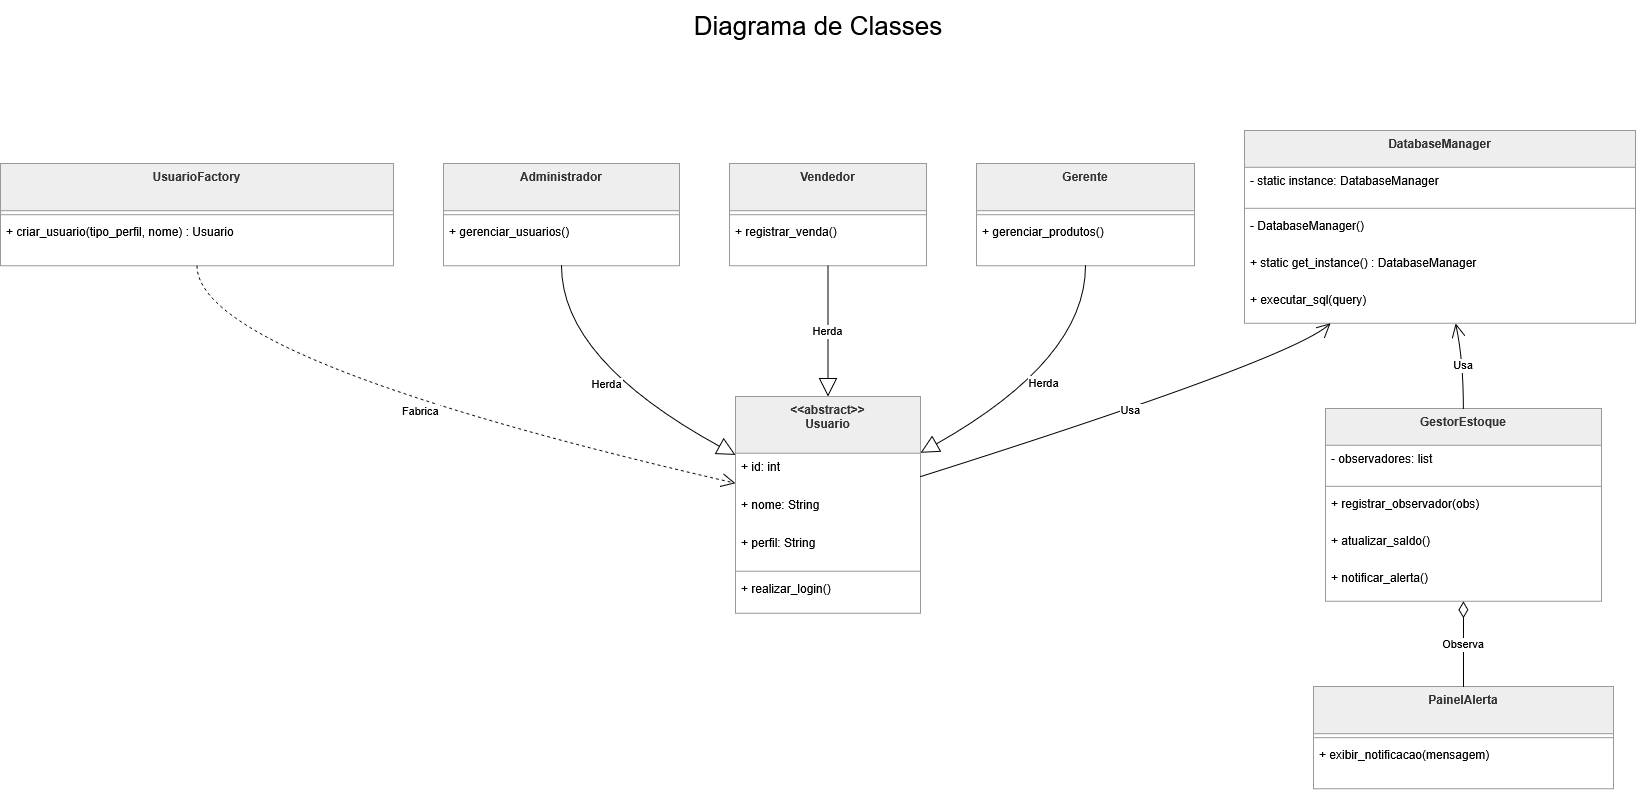

The diagram above was exported from draw.io. Its source (the exported page's mxGraphModel, read from the mxfile embedded in the PNG):
<mxGraphModel dx="2020" dy="1113" grid="1" gridSize="10" guides="1" tooltips="1" connect="1" arrows="1" fold="1" page="1" pageScale="1" pageWidth="827" pageHeight="1169" math="0" shadow="0">
  <root>
    <mxCell id="Yg4EuzYK1I-DKOyLrbKK-0" />
    <mxCell id="Yg4EuzYK1I-DKOyLrbKK-1" parent="Yg4EuzYK1I-DKOyLrbKK-0" />
    <mxCell id="yh_dzMLpJeZlz63vyA5P-0" connectable="0" parent="Yg4EuzYK1I-DKOyLrbKK-1" style="group" value="" vertex="1">
      <mxGeometry height="658.2" width="1635" x="10" y="170" as="geometry" />
    </mxCell>
    <mxCell id="yh_dzMLpJeZlz63vyA5P-1" parent="yh_dzMLpJeZlz63vyA5P-0" style="swimlane;fontStyle=1;align=center;verticalAlign=top;childLayout=stackLayout;horizontal=1;startSize=36.8;horizontalStack=0;resizeParent=1;resizeParentMax=0;resizeLast=0;collapsible=0;marginBottom=0;fillColor=light-dark(#eeeeee,#1f2020);strokeColor=light-dark(#999999,#cccccc);fontColor=light-dark(#333333,#cccccc);" value="DatabaseManager" vertex="1">
      <mxGeometry height="192.8" width="391" x="1244" as="geometry" />
    </mxCell>
    <mxCell id="yh_dzMLpJeZlz63vyA5P-2" parent="yh_dzMLpJeZlz63vyA5P-1" style="text;strokeColor=none;fillColor=none;align=left;verticalAlign=top;spacingLeft=4;spacingRight=4;overflow=hidden;rotatable=0;points=[[0,0.5],[1,0.5]];portConstraint=eastwest;" value="- static instance: DatabaseManager" vertex="1">
      <mxGeometry height="37" width="391" y="36.8" as="geometry" />
    </mxCell>
    <mxCell id="yh_dzMLpJeZlz63vyA5P-3" parent="yh_dzMLpJeZlz63vyA5P-1" style="line;strokeWidth=1;fillColor=none;align=left;verticalAlign=middle;spacingTop=-1;spacingLeft=3;spacingRight=3;rotatable=0;labelPosition=right;points=[];portConstraint=eastwest;strokeColor=inherit;" vertex="1">
      <mxGeometry height="8" width="391" y="73.8" as="geometry" />
    </mxCell>
    <mxCell id="yh_dzMLpJeZlz63vyA5P-4" parent="yh_dzMLpJeZlz63vyA5P-1" style="text;strokeColor=none;fillColor=none;align=left;verticalAlign=top;spacingLeft=4;spacingRight=4;overflow=hidden;rotatable=0;points=[[0,0.5],[1,0.5]];portConstraint=eastwest;" value="- DatabaseManager()" vertex="1">
      <mxGeometry height="37" width="391" y="81.8" as="geometry" />
    </mxCell>
    <mxCell id="yh_dzMLpJeZlz63vyA5P-5" parent="yh_dzMLpJeZlz63vyA5P-1" style="text;strokeColor=none;fillColor=none;align=left;verticalAlign=top;spacingLeft=4;spacingRight=4;overflow=hidden;rotatable=0;points=[[0,0.5],[1,0.5]];portConstraint=eastwest;" value="+ static get_instance() : DatabaseManager" vertex="1">
      <mxGeometry height="37" width="391" y="118.8" as="geometry" />
    </mxCell>
    <mxCell id="yh_dzMLpJeZlz63vyA5P-6" parent="yh_dzMLpJeZlz63vyA5P-1" style="text;strokeColor=none;fillColor=none;align=left;verticalAlign=top;spacingLeft=4;spacingRight=4;overflow=hidden;rotatable=0;points=[[0,0.5],[1,0.5]];portConstraint=eastwest;" value="+ executar_sql(query)" vertex="1">
      <mxGeometry height="37" width="391" y="155.8" as="geometry" />
    </mxCell>
    <mxCell id="yh_dzMLpJeZlz63vyA5P-7" parent="yh_dzMLpJeZlz63vyA5P-0" style="swimlane;fontStyle=1;align=center;verticalAlign=top;childLayout=stackLayout;horizontal=1;startSize=47.2;horizontalStack=0;resizeParent=1;resizeParentMax=0;resizeLast=0;collapsible=0;marginBottom=0;fillColor=light-dark(#eeeeee,#1f2020);strokeColor=light-dark(#999999,#cccccc);fontColor=light-dark(#333333,#cccccc);" value="UsuarioFactory" vertex="1">
      <mxGeometry height="102.2" width="393" y="33" as="geometry" />
    </mxCell>
    <mxCell id="yh_dzMLpJeZlz63vyA5P-8" parent="yh_dzMLpJeZlz63vyA5P-7" style="line;strokeWidth=1;fillColor=none;align=left;verticalAlign=middle;spacingTop=-1;spacingLeft=3;spacingRight=3;rotatable=0;labelPosition=right;points=[];portConstraint=eastwest;strokeColor=inherit;" vertex="1">
      <mxGeometry height="8" width="393" y="47.2" as="geometry" />
    </mxCell>
    <mxCell id="yh_dzMLpJeZlz63vyA5P-9" parent="yh_dzMLpJeZlz63vyA5P-7" style="text;strokeColor=none;fillColor=none;align=left;verticalAlign=top;spacingLeft=4;spacingRight=4;overflow=hidden;rotatable=0;points=[[0,0.5],[1,0.5]];portConstraint=eastwest;" value="+ criar_usuario(tipo_perfil, nome) : Usuario" vertex="1">
      <mxGeometry height="47" width="393" y="55.2" as="geometry" />
    </mxCell>
    <mxCell id="yh_dzMLpJeZlz63vyA5P-10" parent="yh_dzMLpJeZlz63vyA5P-0" style="swimlane;fontStyle=1;align=center;verticalAlign=top;childLayout=stackLayout;horizontal=1;startSize=56.727272727272734;horizontalStack=0;resizeParent=1;resizeParentMax=0;resizeLast=0;collapsible=0;marginBottom=0;fillColor=light-dark(#eeeeee,#1f2020);strokeColor=light-dark(#999999,#cccccc);fontColor=light-dark(#333333,#cccccc);" value="&lt;&lt;abstract&gt;&gt;&#10;Usuario" vertex="1">
      <mxGeometry height="216.72727272727275" width="185" x="735" y="266" as="geometry" />
    </mxCell>
    <mxCell id="yh_dzMLpJeZlz63vyA5P-11" parent="yh_dzMLpJeZlz63vyA5P-10" style="text;strokeColor=none;fillColor=none;align=left;verticalAlign=top;spacingLeft=4;spacingRight=4;overflow=hidden;rotatable=0;points=[[0,0.5],[1,0.5]];portConstraint=eastwest;" value="+ id: int" vertex="1">
      <mxGeometry height="38" width="185" y="56.727272727272734" as="geometry" />
    </mxCell>
    <mxCell id="yh_dzMLpJeZlz63vyA5P-12" parent="yh_dzMLpJeZlz63vyA5P-10" style="text;strokeColor=none;fillColor=none;align=left;verticalAlign=top;spacingLeft=4;spacingRight=4;overflow=hidden;rotatable=0;points=[[0,0.5],[1,0.5]];portConstraint=eastwest;" value="+ nome: String" vertex="1">
      <mxGeometry height="38" width="185" y="94.72727272727273" as="geometry" />
    </mxCell>
    <mxCell id="yh_dzMLpJeZlz63vyA5P-13" parent="yh_dzMLpJeZlz63vyA5P-10" style="text;strokeColor=none;fillColor=none;align=left;verticalAlign=top;spacingLeft=4;spacingRight=4;overflow=hidden;rotatable=0;points=[[0,0.5],[1,0.5]];portConstraint=eastwest;" value="+ perfil: String" vertex="1">
      <mxGeometry height="38" width="185" y="132.72727272727275" as="geometry" />
    </mxCell>
    <mxCell id="yh_dzMLpJeZlz63vyA5P-14" parent="yh_dzMLpJeZlz63vyA5P-10" style="line;strokeWidth=1;fillColor=none;align=left;verticalAlign=middle;spacingTop=-1;spacingLeft=3;spacingRight=3;rotatable=0;labelPosition=right;points=[];portConstraint=eastwest;strokeColor=inherit;" vertex="1">
      <mxGeometry height="8" width="185" y="170.72727272727275" as="geometry" />
    </mxCell>
    <mxCell id="yh_dzMLpJeZlz63vyA5P-15" parent="yh_dzMLpJeZlz63vyA5P-10" style="text;strokeColor=none;fillColor=none;align=left;verticalAlign=top;spacingLeft=4;spacingRight=4;overflow=hidden;rotatable=0;points=[[0,0.5],[1,0.5]];portConstraint=eastwest;" value="+ realizar_login()" vertex="1">
      <mxGeometry height="38" width="185" y="178.72727272727275" as="geometry" />
    </mxCell>
    <mxCell id="yh_dzMLpJeZlz63vyA5P-16" parent="yh_dzMLpJeZlz63vyA5P-0" style="swimlane;fontStyle=1;align=center;verticalAlign=top;childLayout=stackLayout;horizontal=1;startSize=47.2;horizontalStack=0;resizeParent=1;resizeParentMax=0;resizeLast=0;collapsible=0;marginBottom=0;fillColor=light-dark(#eeeeee,#1f2020);strokeColor=light-dark(#999999,#cccccc);fontColor=light-dark(#333333,#cccccc);" value="Administrador" vertex="1">
      <mxGeometry height="102.2" width="236" x="443" y="33" as="geometry" />
    </mxCell>
    <mxCell id="yh_dzMLpJeZlz63vyA5P-17" parent="yh_dzMLpJeZlz63vyA5P-16" style="line;strokeWidth=1;fillColor=none;align=left;verticalAlign=middle;spacingTop=-1;spacingLeft=3;spacingRight=3;rotatable=0;labelPosition=right;points=[];portConstraint=eastwest;strokeColor=inherit;" vertex="1">
      <mxGeometry height="8" width="236" y="47.2" as="geometry" />
    </mxCell>
    <mxCell id="yh_dzMLpJeZlz63vyA5P-18" parent="yh_dzMLpJeZlz63vyA5P-16" style="text;strokeColor=none;fillColor=none;align=left;verticalAlign=top;spacingLeft=4;spacingRight=4;overflow=hidden;rotatable=0;points=[[0,0.5],[1,0.5]];portConstraint=eastwest;" value="+ gerenciar_usuarios()" vertex="1">
      <mxGeometry height="47" width="236" y="55.2" as="geometry" />
    </mxCell>
    <mxCell id="yh_dzMLpJeZlz63vyA5P-19" parent="yh_dzMLpJeZlz63vyA5P-0" style="swimlane;fontStyle=1;align=center;verticalAlign=top;childLayout=stackLayout;horizontal=1;startSize=47.2;horizontalStack=0;resizeParent=1;resizeParentMax=0;resizeLast=0;collapsible=0;marginBottom=0;fillColor=light-dark(#eeeeee,#1f2020);strokeColor=light-dark(#999999,#cccccc);fontColor=light-dark(#333333,#cccccc);" value="Vendedor" vertex="1">
      <mxGeometry height="102.2" width="197" x="729" y="33" as="geometry" />
    </mxCell>
    <mxCell id="yh_dzMLpJeZlz63vyA5P-20" parent="yh_dzMLpJeZlz63vyA5P-19" style="line;strokeWidth=1;fillColor=none;align=left;verticalAlign=middle;spacingTop=-1;spacingLeft=3;spacingRight=3;rotatable=0;labelPosition=right;points=[];portConstraint=eastwest;strokeColor=inherit;" vertex="1">
      <mxGeometry height="8" width="197" y="47.2" as="geometry" />
    </mxCell>
    <mxCell id="yh_dzMLpJeZlz63vyA5P-21" parent="yh_dzMLpJeZlz63vyA5P-19" style="text;strokeColor=none;fillColor=none;align=left;verticalAlign=top;spacingLeft=4;spacingRight=4;overflow=hidden;rotatable=0;points=[[0,0.5],[1,0.5]];portConstraint=eastwest;" value="+ registrar_venda()" vertex="1">
      <mxGeometry height="47" width="197" y="55.2" as="geometry" />
    </mxCell>
    <mxCell id="yh_dzMLpJeZlz63vyA5P-22" parent="yh_dzMLpJeZlz63vyA5P-0" style="swimlane;fontStyle=1;align=center;verticalAlign=top;childLayout=stackLayout;horizontal=1;startSize=47.2;horizontalStack=0;resizeParent=1;resizeParentMax=0;resizeLast=0;collapsible=0;marginBottom=0;fillColor=light-dark(#eeeeee,#1f2020);strokeColor=light-dark(#999999,#cccccc);fontColor=light-dark(#333333,#cccccc);" value="Gerente" vertex="1">
      <mxGeometry height="102.2" width="218" x="976" y="33" as="geometry" />
    </mxCell>
    <mxCell id="yh_dzMLpJeZlz63vyA5P-23" parent="yh_dzMLpJeZlz63vyA5P-22" style="line;strokeWidth=1;fillColor=none;align=left;verticalAlign=middle;spacingTop=-1;spacingLeft=3;spacingRight=3;rotatable=0;labelPosition=right;points=[];portConstraint=eastwest;strokeColor=inherit;" vertex="1">
      <mxGeometry height="8" width="218" y="47.2" as="geometry" />
    </mxCell>
    <mxCell id="yh_dzMLpJeZlz63vyA5P-24" parent="yh_dzMLpJeZlz63vyA5P-22" style="text;strokeColor=none;fillColor=none;align=left;verticalAlign=top;spacingLeft=4;spacingRight=4;overflow=hidden;rotatable=0;points=[[0,0.5],[1,0.5]];portConstraint=eastwest;" value="+ gerenciar_produtos()" vertex="1">
      <mxGeometry height="47" width="218" y="55.2" as="geometry" />
    </mxCell>
    <mxCell id="yh_dzMLpJeZlz63vyA5P-25" parent="yh_dzMLpJeZlz63vyA5P-0" style="swimlane;fontStyle=1;align=center;verticalAlign=top;childLayout=stackLayout;horizontal=1;startSize=36.8;horizontalStack=0;resizeParent=1;resizeParentMax=0;resizeLast=0;collapsible=0;marginBottom=0;fillColor=light-dark(#eeeeee,#1f2020);strokeColor=light-dark(#999999,#cccccc);fontColor=light-dark(#333333,#cccccc);" value="GestorEstoque" vertex="1">
      <mxGeometry height="192.8" width="276" x="1325" y="278" as="geometry" />
    </mxCell>
    <mxCell id="yh_dzMLpJeZlz63vyA5P-26" parent="yh_dzMLpJeZlz63vyA5P-25" style="text;strokeColor=none;fillColor=none;align=left;verticalAlign=top;spacingLeft=4;spacingRight=4;overflow=hidden;rotatable=0;points=[[0,0.5],[1,0.5]];portConstraint=eastwest;" value="- observadores: list" vertex="1">
      <mxGeometry height="37" width="276" y="36.8" as="geometry" />
    </mxCell>
    <mxCell id="yh_dzMLpJeZlz63vyA5P-27" parent="yh_dzMLpJeZlz63vyA5P-25" style="line;strokeWidth=1;fillColor=none;align=left;verticalAlign=middle;spacingTop=-1;spacingLeft=3;spacingRight=3;rotatable=0;labelPosition=right;points=[];portConstraint=eastwest;strokeColor=inherit;" vertex="1">
      <mxGeometry height="8" width="276" y="73.8" as="geometry" />
    </mxCell>
    <mxCell id="yh_dzMLpJeZlz63vyA5P-28" parent="yh_dzMLpJeZlz63vyA5P-25" style="text;strokeColor=none;fillColor=none;align=left;verticalAlign=top;spacingLeft=4;spacingRight=4;overflow=hidden;rotatable=0;points=[[0,0.5],[1,0.5]];portConstraint=eastwest;" value="+ registrar_observador(obs)" vertex="1">
      <mxGeometry height="37" width="276" y="81.8" as="geometry" />
    </mxCell>
    <mxCell id="yh_dzMLpJeZlz63vyA5P-29" parent="yh_dzMLpJeZlz63vyA5P-25" style="text;strokeColor=none;fillColor=none;align=left;verticalAlign=top;spacingLeft=4;spacingRight=4;overflow=hidden;rotatable=0;points=[[0,0.5],[1,0.5]];portConstraint=eastwest;" value="+ atualizar_saldo()" vertex="1">
      <mxGeometry height="37" width="276" y="118.8" as="geometry" />
    </mxCell>
    <mxCell id="yh_dzMLpJeZlz63vyA5P-30" parent="yh_dzMLpJeZlz63vyA5P-25" style="text;strokeColor=none;fillColor=none;align=left;verticalAlign=top;spacingLeft=4;spacingRight=4;overflow=hidden;rotatable=0;points=[[0,0.5],[1,0.5]];portConstraint=eastwest;" value="+ notificar_alerta()" vertex="1">
      <mxGeometry height="37" width="276" y="155.8" as="geometry" />
    </mxCell>
    <mxCell id="yh_dzMLpJeZlz63vyA5P-31" parent="yh_dzMLpJeZlz63vyA5P-0" style="swimlane;fontStyle=1;align=center;verticalAlign=top;childLayout=stackLayout;horizontal=1;startSize=47.2;horizontalStack=0;resizeParent=1;resizeParentMax=0;resizeLast=0;collapsible=0;marginBottom=0;fillColor=light-dark(#eeeeee,#1f2020);strokeColor=light-dark(#999999,#cccccc);fontColor=light-dark(#333333,#cccccc);" value="PainelAlerta" vertex="1">
      <mxGeometry height="102.2" width="300" x="1313" y="556" as="geometry" />
    </mxCell>
    <mxCell id="yh_dzMLpJeZlz63vyA5P-32" parent="yh_dzMLpJeZlz63vyA5P-31" style="line;strokeWidth=1;fillColor=none;align=left;verticalAlign=middle;spacingTop=-1;spacingLeft=3;spacingRight=3;rotatable=0;labelPosition=right;points=[];portConstraint=eastwest;strokeColor=inherit;" vertex="1">
      <mxGeometry height="8" width="300" y="47.2" as="geometry" />
    </mxCell>
    <mxCell id="yh_dzMLpJeZlz63vyA5P-33" parent="yh_dzMLpJeZlz63vyA5P-31" style="text;strokeColor=none;fillColor=none;align=left;verticalAlign=top;spacingLeft=4;spacingRight=4;overflow=hidden;rotatable=0;points=[[0,0.5],[1,0.5]];portConstraint=eastwest;" value="+ exibir_notificacao(mensagem)" vertex="1">
      <mxGeometry height="47" width="300" y="55.2" as="geometry" />
    </mxCell>
    <mxCell id="yh_dzMLpJeZlz63vyA5P-34" edge="1" parent="yh_dzMLpJeZlz63vyA5P-0" source="yh_dzMLpJeZlz63vyA5P-7" style="curved=1;dashed=1;startArrow=none;endArrow=open;endSize=12;exitX=0.5;exitY=1;entryX=0;entryY=0.4;rounded=0;" target="yh_dzMLpJeZlz63vyA5P-10" value="Fabrica">
      <mxGeometry relative="1" as="geometry">
        <Array as="points">
          <mxPoint x="197" y="229" />
        </Array>
      </mxGeometry>
    </mxCell>
    <mxCell id="yh_dzMLpJeZlz63vyA5P-35" edge="1" parent="yh_dzMLpJeZlz63vyA5P-0" source="yh_dzMLpJeZlz63vyA5P-16" style="curved=1;startArrow=none;endArrow=block;endSize=16;endFill=0;exitX=0.5;exitY=1;entryX=0;entryY=0.27;rounded=0;" target="yh_dzMLpJeZlz63vyA5P-10" value="Herda">
      <mxGeometry relative="1" as="geometry">
        <Array as="points">
          <mxPoint x="561" y="229" />
        </Array>
      </mxGeometry>
    </mxCell>
    <mxCell id="yh_dzMLpJeZlz63vyA5P-36" edge="1" parent="yh_dzMLpJeZlz63vyA5P-0" source="yh_dzMLpJeZlz63vyA5P-19" style="curved=1;startArrow=none;endArrow=block;endSize=16;endFill=0;exitX=0.5;exitY=1;entryX=0.5;entryY=0;rounded=0;" target="yh_dzMLpJeZlz63vyA5P-10" value="Herda">
      <mxGeometry relative="1" as="geometry">
        <Array as="points" />
      </mxGeometry>
    </mxCell>
    <mxCell id="yh_dzMLpJeZlz63vyA5P-37" edge="1" parent="yh_dzMLpJeZlz63vyA5P-0" source="yh_dzMLpJeZlz63vyA5P-22" style="curved=1;startArrow=none;endArrow=block;endSize=16;endFill=0;exitX=0.5;exitY=1;entryX=1;entryY=0.26;rounded=0;" target="yh_dzMLpJeZlz63vyA5P-10" value="Herda">
      <mxGeometry relative="1" as="geometry">
        <Array as="points">
          <mxPoint x="1085" y="229" />
        </Array>
      </mxGeometry>
    </mxCell>
    <mxCell id="yh_dzMLpJeZlz63vyA5P-38" edge="1" parent="yh_dzMLpJeZlz63vyA5P-0" source="yh_dzMLpJeZlz63vyA5P-25" style="curved=1;startArrow=diamondThin;startSize=14;startFill=0;endArrow=none;exitX=0.5;exitY=1;entryX=0.5;entryY=0;rounded=0;" target="yh_dzMLpJeZlz63vyA5P-31" value="Observa">
      <mxGeometry relative="1" as="geometry">
        <Array as="points" />
      </mxGeometry>
    </mxCell>
    <mxCell id="yh_dzMLpJeZlz63vyA5P-39" edge="1" parent="yh_dzMLpJeZlz63vyA5P-0" source="yh_dzMLpJeZlz63vyA5P-1" style="curved=1;startArrow=open;startSize=12;endArrow=none;exitX=0.22;exitY=1;entryX=1;entryY=0.37;rounded=0;" target="yh_dzMLpJeZlz63vyA5P-10" value="Usa">
      <mxGeometry relative="1" as="geometry">
        <Array as="points">
          <mxPoint x="1290" y="229" />
        </Array>
      </mxGeometry>
    </mxCell>
    <mxCell id="yh_dzMLpJeZlz63vyA5P-40" edge="1" parent="yh_dzMLpJeZlz63vyA5P-0" source="yh_dzMLpJeZlz63vyA5P-1" style="curved=1;startArrow=open;startSize=12;endArrow=none;exitX=0.54;exitY=1;entryX=0.5;entryY=0;rounded=0;" target="yh_dzMLpJeZlz63vyA5P-25" value="Usa">
      <mxGeometry relative="1" as="geometry">
        <Array as="points">
          <mxPoint x="1463" y="229" />
        </Array>
      </mxGeometry>
    </mxCell>
    <mxCell id="QppeKS3h66EaSWaYvVhM-0" parent="Yg4EuzYK1I-DKOyLrbKK-1" style="text;html=1;whiteSpace=wrap;strokeColor=none;fillColor=none;align=center;verticalAlign=middle;rounded=0;" value="&lt;font style=&quot;font-size: 26px;&quot;&gt;Diagrama de Classes&lt;/font&gt;" vertex="1">
      <mxGeometry height="50" width="350" x="652.5" y="40" as="geometry" />
    </mxCell>
  </root>
</mxGraphModel>